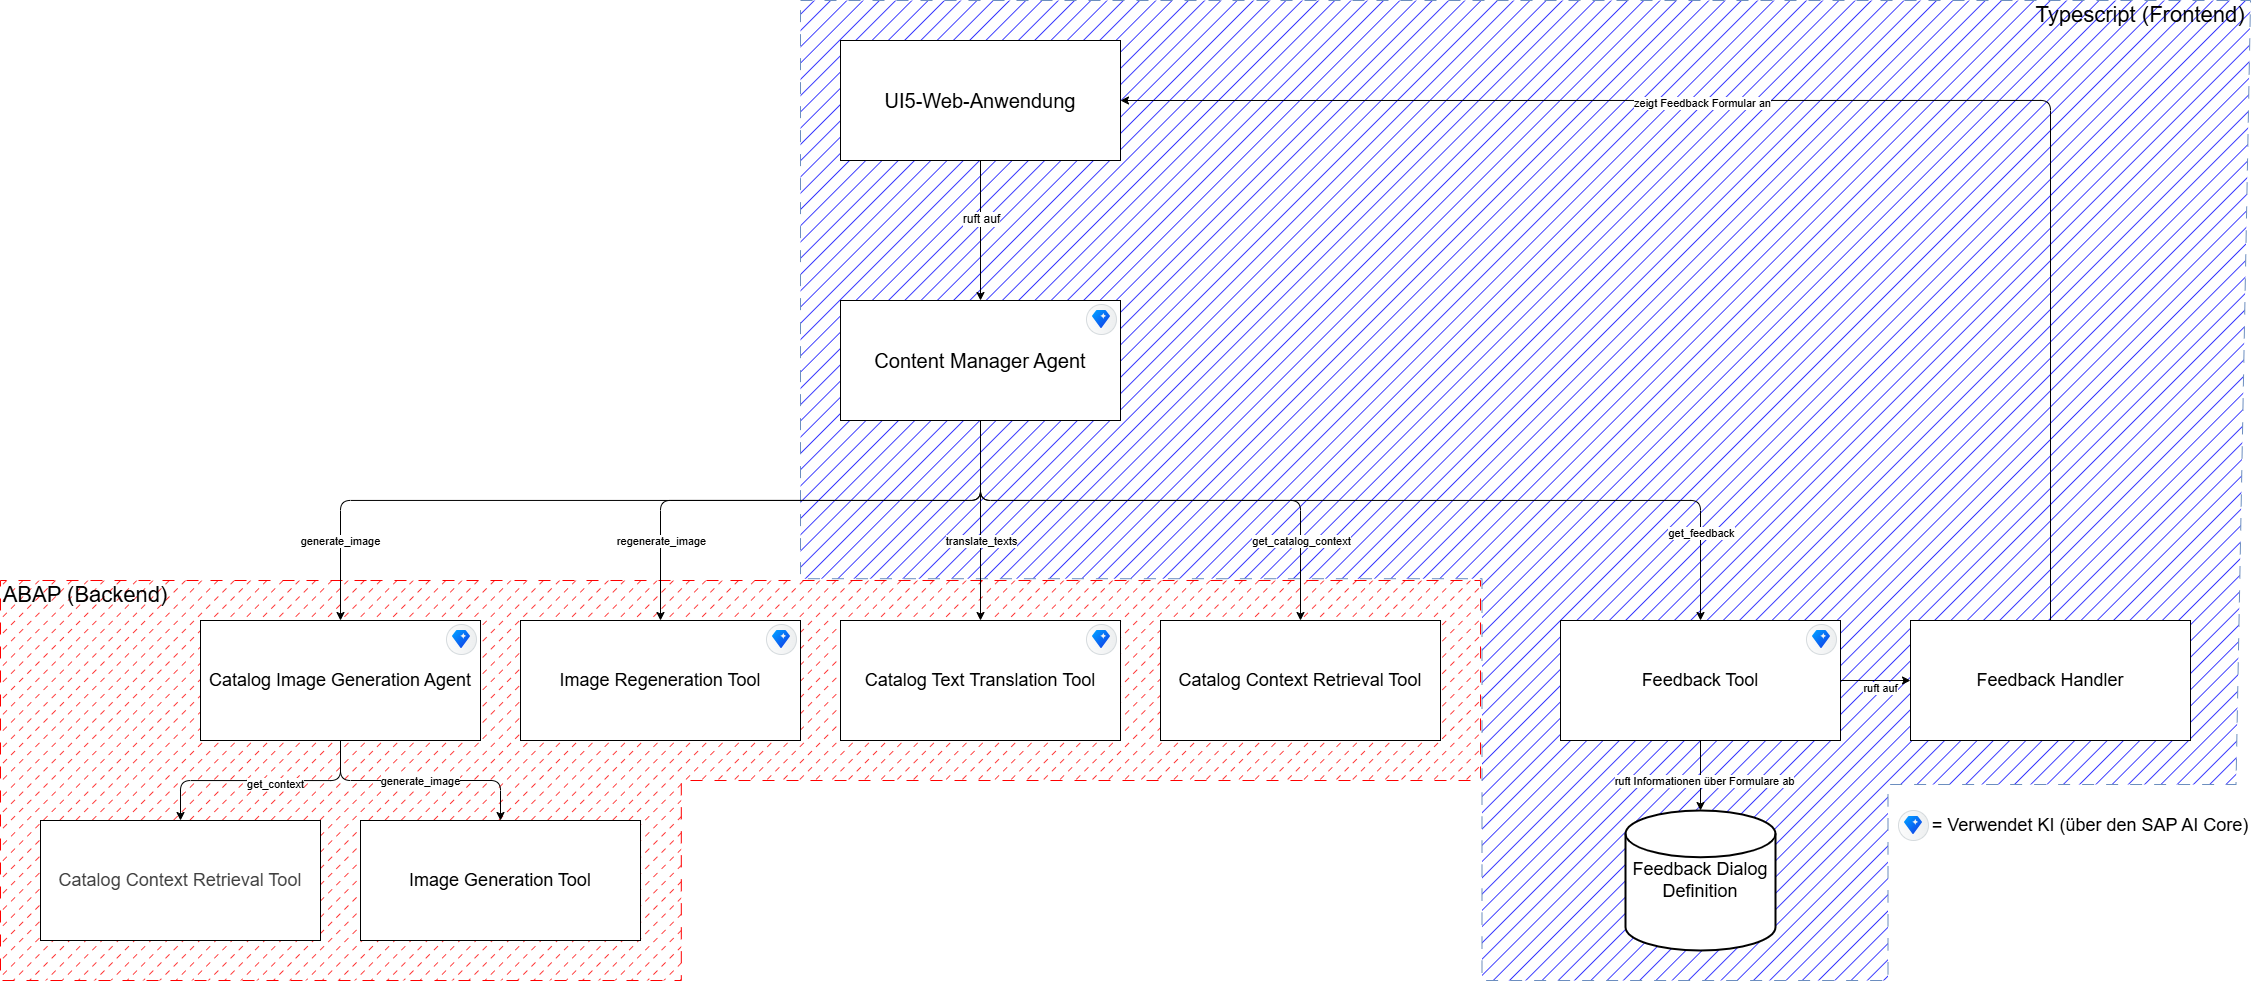

The diagram above was exported from draw.io. Its source (the exported page's mxGraphModel, read from the mxfile embedded in the PNG):
<mxGraphModel dx="1982" dy="749" grid="1" gridSize="10" guides="1" tooltips="1" connect="1" arrows="1" fold="1" page="1" pageScale="1" pageWidth="3300" pageHeight="2339" math="0" shadow="0">
  <root>
    <mxCell id="0" />
    <mxCell id="1" parent="0" />
    <mxCell id="84" value="" style="verticalLabelPosition=bottom;verticalAlign=top;html=1;shape=mxgraph.basic.polygon;polyCoords=[[0,0],[1,0],[0.99,0.8],[0.75,0.8],[0.75,1],[0.47,1],[0.47,0.59],[0,0.59]];polyline=0;fillStyle=hatch;fillColor=#0000FF;strokeColor=#6c8ebf;dashed=1;dashPattern=12 12;" parent="1" vertex="1">
      <mxGeometry x="960" y="400" width="1450" height="980" as="geometry" />
    </mxCell>
    <mxCell id="82" value="" style="verticalLabelPosition=bottom;verticalAlign=top;html=1;shape=mxgraph.basic.polygon;polyCoords=[[0.25,0],[0.75,0],[1,0],[1,0.5],[0.46,0.5],[0.46,1],[0,1],[0,0]];polyline=0;dashed=1;fillStyle=dashed;fillColor=#FF0000;strokeColor=#FF0000;dashPattern=12 12;" parent="1" vertex="1">
      <mxGeometry x="160" y="980" width="1480" height="400" as="geometry" />
    </mxCell>
    <mxCell id="8" style="edgeStyle=orthogonalEdgeStyle;html=1;entryX=0.5;entryY=0;entryDx=0;entryDy=0;rounded=1;strokeColor=default;" parent="1" source="2" edge="1">
      <mxGeometry relative="1" as="geometry">
        <mxPoint x="500" y="1020" as="targetPoint" />
        <Array as="points">
          <mxPoint x="1140" y="900" />
          <mxPoint x="500" y="900" />
        </Array>
      </mxGeometry>
    </mxCell>
    <mxCell id="13" value="generate_image" style="edgeLabel;html=1;align=center;verticalAlign=middle;resizable=0;points=[];" parent="8" vertex="1" connectable="0">
      <mxGeometry x="0.403" y="3" relative="1" as="geometry">
        <mxPoint x="-131" y="37" as="offset" />
      </mxGeometry>
    </mxCell>
    <mxCell id="9" style="edgeStyle=orthogonalEdgeStyle;html=1;entryX=0.5;entryY=0;entryDx=0;entryDy=0;" parent="1" source="2" target="4" edge="1">
      <mxGeometry relative="1" as="geometry">
        <Array as="points">
          <mxPoint x="1140" y="900" />
          <mxPoint x="820" y="900" />
        </Array>
      </mxGeometry>
    </mxCell>
    <mxCell id="14" value="regenerate_image" style="edgeLabel;html=1;align=center;verticalAlign=middle;resizable=0;points=[];" parent="9" vertex="1" connectable="0">
      <mxGeometry x="0.6925" y="-4" relative="1" as="geometry">
        <mxPoint x="4" as="offset" />
      </mxGeometry>
    </mxCell>
    <mxCell id="10" style="edgeStyle=none;html=1;entryX=0.5;entryY=0;entryDx=0;entryDy=0;" parent="1" source="2" target="5" edge="1">
      <mxGeometry relative="1" as="geometry" />
    </mxCell>
    <mxCell id="16" value="translate_texts" style="edgeLabel;html=1;align=center;verticalAlign=middle;resizable=0;points=[];" parent="10" vertex="1" connectable="0">
      <mxGeometry x="0.2575" y="2" relative="1" as="geometry">
        <mxPoint x="-2" y="-5" as="offset" />
      </mxGeometry>
    </mxCell>
    <mxCell id="11" style="edgeStyle=orthogonalEdgeStyle;html=1;entryX=0.5;entryY=0;entryDx=0;entryDy=0;" parent="1" source="2" target="6" edge="1">
      <mxGeometry relative="1" as="geometry">
        <Array as="points">
          <mxPoint x="1140" y="900" />
          <mxPoint x="1460" y="900" />
        </Array>
      </mxGeometry>
    </mxCell>
    <mxCell id="17" value="get_catalog_context" style="edgeLabel;html=1;align=center;verticalAlign=middle;resizable=0;points=[];" parent="11" vertex="1" connectable="0">
      <mxGeometry x="0.7271" y="-1" relative="1" as="geometry">
        <mxPoint x="1" y="-9" as="offset" />
      </mxGeometry>
    </mxCell>
    <mxCell id="12" style="edgeStyle=orthogonalEdgeStyle;html=1;entryX=0.5;entryY=0;entryDx=0;entryDy=0;" parent="1" source="2" target="7" edge="1">
      <mxGeometry relative="1" as="geometry">
        <Array as="points">
          <mxPoint x="1140" y="900" />
          <mxPoint x="1860" y="900" />
        </Array>
      </mxGeometry>
    </mxCell>
    <mxCell id="18" value="get_feedback" style="edgeLabel;html=1;align=center;verticalAlign=middle;resizable=0;points=[];" parent="12" vertex="1" connectable="0">
      <mxGeometry x="0.806" relative="1" as="geometry">
        <mxPoint y="2" as="offset" />
      </mxGeometry>
    </mxCell>
    <mxCell id="2" value="&lt;font style=&quot;font-size: 20px;&quot;&gt;Content Manager Agent&lt;/font&gt;" style="rounded=0;whiteSpace=wrap;html=1;" parent="1" vertex="1">
      <mxGeometry x="1000" y="700" width="280" height="120" as="geometry" />
    </mxCell>
    <mxCell id="23" style="edgeStyle=none;html=1;entryX=0.5;entryY=0;entryDx=0;entryDy=0;" parent="1" target="22" edge="1">
      <mxGeometry relative="1" as="geometry">
        <mxPoint x="500" y="1140" as="sourcePoint" />
        <Array as="points">
          <mxPoint x="500" y="1180" />
          <mxPoint x="660" y="1180" />
        </Array>
      </mxGeometry>
    </mxCell>
    <mxCell id="24" value="generate_image" style="edgeLabel;html=1;align=center;verticalAlign=middle;resizable=0;points=[];" parent="23" vertex="1" connectable="0">
      <mxGeometry x="-0.203" y="8" relative="1" as="geometry">
        <mxPoint x="24" y="8" as="offset" />
      </mxGeometry>
    </mxCell>
    <mxCell id="4" value="&lt;span style=&quot;font-size: 18px;&quot;&gt;Image Regeneration Tool&lt;/span&gt;" style="rounded=0;whiteSpace=wrap;html=1;" parent="1" vertex="1">
      <mxGeometry x="680" y="1020" width="280" height="120" as="geometry" />
    </mxCell>
    <mxCell id="5" value="&lt;span style=&quot;font-size: 18px;&quot;&gt;Catalog Text Translation Tool&lt;/span&gt;" style="rounded=0;whiteSpace=wrap;html=1;" parent="1" vertex="1">
      <mxGeometry x="1000" y="1020" width="280" height="120" as="geometry" />
    </mxCell>
    <mxCell id="6" value="&lt;span style=&quot;font-size: 18px;&quot;&gt;Catalog Context Retrieval Tool&lt;/span&gt;" style="rounded=0;whiteSpace=wrap;html=1;" parent="1" vertex="1">
      <mxGeometry x="1320" y="1020" width="280" height="120" as="geometry" />
    </mxCell>
    <mxCell id="31" style="edgeStyle=orthogonalEdgeStyle;html=1;entryX=0.5;entryY=0;entryDx=0;entryDy=0;entryPerimeter=0;" parent="1" source="7" target="80" edge="1">
      <mxGeometry relative="1" as="geometry">
        <mxPoint x="2020" y="1220" as="targetPoint" />
      </mxGeometry>
    </mxCell>
    <mxCell id="33" value="ruft Informationen über Formulare ab" style="edgeLabel;html=1;align=center;verticalAlign=middle;resizable=0;points=[];" parent="31" vertex="1" connectable="0">
      <mxGeometry x="0.1546" y="3" relative="1" as="geometry">
        <mxPoint as="offset" />
      </mxGeometry>
    </mxCell>
    <mxCell id="77" value="" style="edgeStyle=none;html=1;" parent="1" source="7" target="71" edge="1">
      <mxGeometry relative="1" as="geometry" />
    </mxCell>
    <mxCell id="79" value="ruft auf" style="edgeLabel;html=1;align=center;verticalAlign=middle;resizable=0;points=[];" parent="77" vertex="1" connectable="0">
      <mxGeometry x="0.1132" y="-7" relative="1" as="geometry">
        <mxPoint x="1" as="offset" />
      </mxGeometry>
    </mxCell>
    <mxCell id="7" value="&lt;span style=&quot;font-size: 18px;&quot;&gt;Feedback Tool&lt;/span&gt;" style="rounded=0;whiteSpace=wrap;html=1;" parent="1" vertex="1">
      <mxGeometry x="1720" y="1020" width="280" height="120" as="geometry" />
    </mxCell>
    <mxCell id="19" value="&lt;span style=&quot;color: rgb(63, 63, 63); font-size: 18px;&quot;&gt;Catalog Context Retrieval Tool&lt;/span&gt;" style="rounded=0;whiteSpace=wrap;html=1;" parent="1" vertex="1">
      <mxGeometry x="200" y="1220" width="280" height="120" as="geometry" />
    </mxCell>
    <mxCell id="22" value="&lt;span style=&quot;font-size: 18px;&quot;&gt;Image Generation Tool&lt;/span&gt;" style="rounded=0;whiteSpace=wrap;html=1;" parent="1" vertex="1">
      <mxGeometry x="520" y="1220" width="280" height="120" as="geometry" />
    </mxCell>
    <mxCell id="27" value="" style="shape=mxgraph.sap.icon;labelPosition=center;verticalLabelPosition=bottom;align=center;verticalAlign=top;strokeWidth=1;strokeColor=#D5DADD;fillColor=#EDEFF0;gradientColor=#FCFCFC;gradientDirection=west;aspect=fixed;SAPIcon=SAP_Digital_Assistant_Service" parent="1" vertex="1">
      <mxGeometry x="1246" y="1024" width="30" height="30" as="geometry" />
    </mxCell>
    <mxCell id="39" style="edgeStyle=orthogonalEdgeStyle;html=1;entryX=0.5;entryY=0;entryDx=0;entryDy=0;" parent="1" source="35" target="19" edge="1">
      <mxGeometry relative="1" as="geometry" />
    </mxCell>
    <mxCell id="40" value="get_context" style="edgeLabel;html=1;align=center;verticalAlign=middle;resizable=0;points=[];" parent="39" vertex="1" connectable="0">
      <mxGeometry x="-0.1185" y="3" relative="1" as="geometry">
        <mxPoint as="offset" />
      </mxGeometry>
    </mxCell>
    <mxCell id="35" value="&lt;span style=&quot;font-size: 18px;&quot;&gt;Catalog Image Generation Agent&lt;/span&gt;" style="rounded=0;whiteSpace=wrap;html=1;" parent="1" vertex="1">
      <mxGeometry x="360" y="1020" width="280" height="120" as="geometry" />
    </mxCell>
    <mxCell id="36" value="" style="shape=mxgraph.sap.icon;labelPosition=center;verticalLabelPosition=bottom;align=center;verticalAlign=top;strokeWidth=1;strokeColor=#D5DADD;fillColor=#EDEFF0;gradientColor=#FCFCFC;gradientDirection=west;aspect=fixed;SAPIcon=SAP_Digital_Assistant_Service" parent="1" vertex="1">
      <mxGeometry x="606" y="1024" width="30" height="30" as="geometry" />
    </mxCell>
    <mxCell id="41" value="" style="shape=mxgraph.sap.icon;labelPosition=center;verticalLabelPosition=bottom;align=center;verticalAlign=top;strokeWidth=1;strokeColor=#D5DADD;fillColor=#EDEFF0;gradientColor=#FCFCFC;gradientDirection=west;aspect=fixed;SAPIcon=SAP_Digital_Assistant_Service" parent="1" vertex="1">
      <mxGeometry x="1966" y="1024" width="30" height="30" as="geometry" />
    </mxCell>
    <mxCell id="43" value="" style="shape=mxgraph.sap.icon;labelPosition=center;verticalLabelPosition=bottom;align=center;verticalAlign=top;strokeWidth=1;strokeColor=#D5DADD;fillColor=#EDEFF0;gradientColor=#FCFCFC;gradientDirection=west;aspect=fixed;SAPIcon=SAP_Digital_Assistant_Service" parent="1" vertex="1">
      <mxGeometry x="1246" y="704" width="30" height="30" as="geometry" />
    </mxCell>
    <mxCell id="45" value="" style="shape=mxgraph.sap.icon;labelPosition=center;verticalLabelPosition=bottom;align=center;verticalAlign=top;strokeWidth=1;strokeColor=#D5DADD;fillColor=#EDEFF0;gradientColor=#FCFCFC;gradientDirection=west;aspect=fixed;SAPIcon=SAP_Digital_Assistant_Service" parent="1" vertex="1">
      <mxGeometry x="926" y="1024" width="30" height="30" as="geometry" />
    </mxCell>
    <mxCell id="59" value="&lt;font style=&quot;font-size: 22px;&quot;&gt;Typescript (Frontend)&lt;/font&gt;" style="text;html=1;align=center;verticalAlign=middle;whiteSpace=wrap;rounded=0;" parent="1" vertex="1">
      <mxGeometry x="2190" y="400" width="220" height="30" as="geometry" />
    </mxCell>
    <mxCell id="61" value="&lt;font style=&quot;font-size: 22px;&quot;&gt;ABAP (Backend)&lt;/font&gt;" style="text;html=1;align=center;verticalAlign=middle;whiteSpace=wrap;rounded=0;" parent="1" vertex="1">
      <mxGeometry x="160" y="980" width="170" height="30" as="geometry" />
    </mxCell>
    <mxCell id="64" style="edgeStyle=none;html=1;entryX=0.5;entryY=0;entryDx=0;entryDy=0;" parent="1" source="63" target="2" edge="1">
      <mxGeometry relative="1" as="geometry" />
    </mxCell>
    <mxCell id="65" value="&lt;font style=&quot;font-size: 12px;&quot;&gt;ruft auf&lt;/font&gt;" style="edgeLabel;html=1;align=center;verticalAlign=middle;resizable=0;points=[];" parent="64" vertex="1" connectable="0">
      <mxGeometry x="-0.1617" y="-6" relative="1" as="geometry">
        <mxPoint x="6" as="offset" />
      </mxGeometry>
    </mxCell>
    <mxCell id="63" value="&lt;span style=&quot;font-size: 20px;&quot;&gt;UI5-Web-Anwendung&lt;/span&gt;" style="rounded=0;whiteSpace=wrap;html=1;" parent="1" vertex="1">
      <mxGeometry x="1000" y="440" width="280" height="120" as="geometry" />
    </mxCell>
    <mxCell id="69" value="" style="shape=mxgraph.sap.icon;labelPosition=center;verticalLabelPosition=bottom;align=center;verticalAlign=top;strokeWidth=1;strokeColor=#D5DADD;fillColor=#EDEFF0;gradientColor=#FCFCFC;gradientDirection=west;aspect=fixed;SAPIcon=SAP_Digital_Assistant_Service" parent="1" vertex="1">
      <mxGeometry x="2058" y="1210" width="30" height="30" as="geometry" />
    </mxCell>
    <mxCell id="70" value="&lt;font style=&quot;font-size: 18px;&quot;&gt;= Verwendet KI (über den SAP AI Core)&lt;/font&gt;" style="text;html=1;align=center;verticalAlign=middle;whiteSpace=wrap;rounded=0;" parent="1" vertex="1">
      <mxGeometry x="2090" y="1210" width="320" height="30" as="geometry" />
    </mxCell>
    <mxCell id="75" style="edgeStyle=orthogonalEdgeStyle;html=1;entryX=1;entryY=0.5;entryDx=0;entryDy=0;exitX=0.5;exitY=0;exitDx=0;exitDy=0;" parent="1" source="71" target="63" edge="1">
      <mxGeometry relative="1" as="geometry" />
    </mxCell>
    <mxCell id="76" value="zeigt Feedback Formular an" style="edgeLabel;html=1;align=center;verticalAlign=middle;resizable=0;points=[];" parent="75" vertex="1" connectable="0">
      <mxGeometry x="0.1968" y="2" relative="1" as="geometry">
        <mxPoint as="offset" />
      </mxGeometry>
    </mxCell>
    <mxCell id="71" value="&lt;span style=&quot;font-size: 18px;&quot;&gt;Feedback Handler&lt;/span&gt;" style="rounded=0;whiteSpace=wrap;html=1;" parent="1" vertex="1">
      <mxGeometry x="2070" y="1020" width="280" height="120" as="geometry" />
    </mxCell>
    <mxCell id="80" value="&lt;font style=&quot;font-size: 18px;&quot;&gt;Feedback Dialog Definition&lt;/font&gt;" style="strokeWidth=2;html=1;shape=mxgraph.flowchart.database;whiteSpace=wrap;" parent="1" vertex="1">
      <mxGeometry x="1785" y="1210" width="150" height="140" as="geometry" />
    </mxCell>
  </root>
</mxGraphModel>